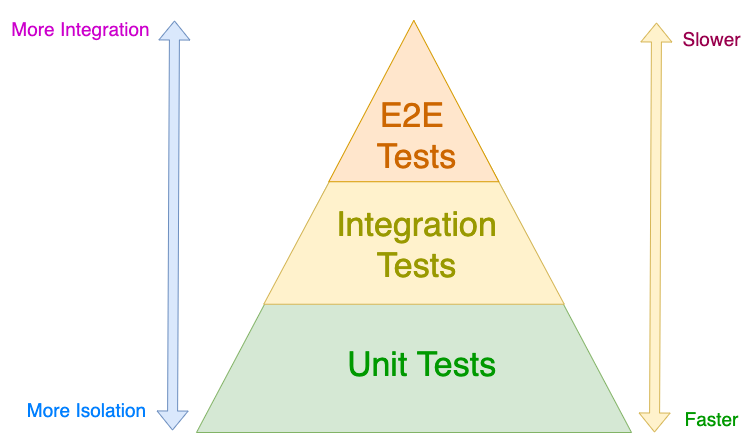

The diagram above was exported from draw.io. Its source (the exported page's mxGraphModel, read from the mxfile embedded in the PNG):
<mxGraphModel dx="1108" dy="690" grid="1" gridSize="10" guides="1" tooltips="1" connect="1" arrows="1" fold="1" page="1" pageScale="1" pageWidth="850" pageHeight="1100" math="0" shadow="0">
  <root>
    <mxCell id="0" />
    <mxCell id="1" parent="0" />
    <mxCell id="3" value="" style="triangle;whiteSpace=wrap;html=1;rotation=-90;fillColor=#d5e8d4;strokeColor=#82b366;" vertex="1" parent="1">
      <mxGeometry x="242.5" y="9.5" width="410" height="435" as="geometry" />
    </mxCell>
    <mxCell id="8" value="" style="triangle;whiteSpace=wrap;html=1;rotation=-90;fillColor=#fff2cc;strokeColor=#d6b656;" vertex="1" parent="1">
      <mxGeometry x="307" y="13" width="281" height="300.48" as="geometry" />
    </mxCell>
    <mxCell id="9" value="" style="triangle;whiteSpace=wrap;html=1;rotation=-90;fillColor=#ffe6cc;strokeColor=#d79b00;" vertex="1" parent="1">
      <mxGeometry x="366.65" y="15.58" width="161.31" height="170" as="geometry" />
    </mxCell>
    <mxCell id="10" value="Unit Tests" style="text;html=1;align=center;verticalAlign=middle;resizable=0;points=[];autosize=1;strokeColor=none;fillColor=none;fontSize=34;fontColor=#009900;" vertex="1" parent="1">
      <mxGeometry x="370" y="340" width="170" height="50" as="geometry" />
    </mxCell>
    <mxCell id="11" value="Integration&lt;br&gt;Tests" style="text;html=1;align=center;verticalAlign=middle;resizable=0;points=[];autosize=1;strokeColor=none;fillColor=none;fontSize=34;fontColor=#999900;" vertex="1" parent="1">
      <mxGeometry x="360" y="195" width="180" height="100" as="geometry" />
    </mxCell>
    <mxCell id="12" value="E2E &lt;br&gt;Tests" style="text;html=1;align=center;verticalAlign=middle;resizable=0;points=[];autosize=1;strokeColor=none;fillColor=none;fontSize=34;fontColor=#CC6600;" vertex="1" parent="1">
      <mxGeometry x="400" y="85.58000000000001" width="100" height="100" as="geometry" />
    </mxCell>
    <mxCell id="13" value="" style="shape=flexArrow;endArrow=classic;startArrow=classic;html=1;rounded=0;fontSize=34;startSize=6;fillColor=#dae8fc;strokeColor=#6c8ebf;" edge="1" parent="1">
      <mxGeometry width="100" height="100" relative="1" as="geometry">
        <mxPoint x="206" y="430" as="sourcePoint" />
        <mxPoint x="208" y="20" as="targetPoint" />
      </mxGeometry>
    </mxCell>
    <mxCell id="14" value="" style="shape=flexArrow;endArrow=classic;startArrow=classic;html=1;rounded=0;fontSize=34;startSize=6;fillColor=#fff2cc;strokeColor=#d6b656;" edge="1" parent="1">
      <mxGeometry width="100" height="100" relative="1" as="geometry">
        <mxPoint x="688" y="432" as="sourcePoint" />
        <mxPoint x="690" y="22" as="targetPoint" />
      </mxGeometry>
    </mxCell>
    <mxCell id="15" value="&lt;font style=&quot;font-size: 19px;&quot;&gt;More Isolation&lt;/font&gt;" style="text;html=1;align=center;verticalAlign=middle;resizable=0;points=[];autosize=1;strokeColor=none;fillColor=none;fontSize=34;fontColor=#007FFF;" vertex="1" parent="1">
      <mxGeometry x="50" y="381" width="140" height="50" as="geometry" />
    </mxCell>
    <mxCell id="16" value="&lt;font style=&quot;font-size: 19px;&quot;&gt;More Integration&lt;/font&gt;" style="text;html=1;align=center;verticalAlign=middle;resizable=0;points=[];autosize=1;strokeColor=none;fillColor=none;fontSize=34;fontColor=#CC00CC;" vertex="1" parent="1">
      <mxGeometry x="34" y="-1.4210854715202004e-14" width="160" height="50" as="geometry" />
    </mxCell>
    <mxCell id="17" value="&lt;font style=&quot;font-size: 19px;&quot;&gt;Faster&lt;/font&gt;" style="text;html=1;align=center;verticalAlign=middle;resizable=0;points=[];autosize=1;strokeColor=none;fillColor=none;fontSize=34;labelBackgroundColor=none;fontColor=#009900;" vertex="1" parent="1">
      <mxGeometry x="705" y="390" width="80" height="50" as="geometry" />
    </mxCell>
    <mxCell id="18" value="&lt;font style=&quot;font-size: 19px;&quot;&gt;Slower&lt;/font&gt;" style="text;html=1;align=center;verticalAlign=middle;resizable=0;points=[];autosize=1;strokeColor=none;fillColor=none;fontSize=34;fontColor=#99004D;" vertex="1" parent="1">
      <mxGeometry x="705" y="9.5" width="80" height="50" as="geometry" />
    </mxCell>
  </root>
</mxGraphModel>